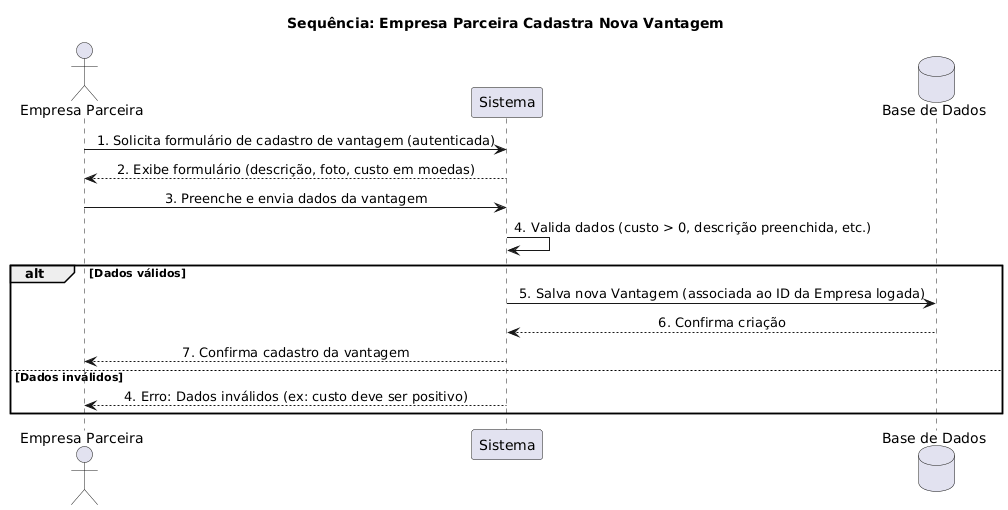

The diagram above was rendered by PlantUML. Its source (embedded in the PNG):
@startuml
title Sequência: Empresa Parceira Cadastra Nova Vantagem

actor "Empresa Parceira" as Empresa
participant "Sistema" as Sistema
database "Base de Dados" as DB

skinparam sequenceMessageAlign center

Empresa -> Sistema: 1. Solicita formulário de cadastro de vantagem (autenticada)
Sistema --> Empresa: 2. Exibe formulário (descrição, foto, custo em moedas)

Empresa -> Sistema: 3. Preenche e envia dados da vantagem
Sistema -> Sistema: 4. Valida dados (custo > 0, descrição preenchida, etc.)

alt Dados válidos
    Sistema -> DB: 5. Salva nova Vantagem (associada ao ID da Empresa logada)
    DB --> Sistema: 6. Confirma criação
    Sistema --> Empresa: 7. Confirma cadastro da vantagem
else Dados inválidos
    Sistema --> Empresa: 4. Erro: Dados inválidos (ex: custo deve ser positivo)
end
@enduml